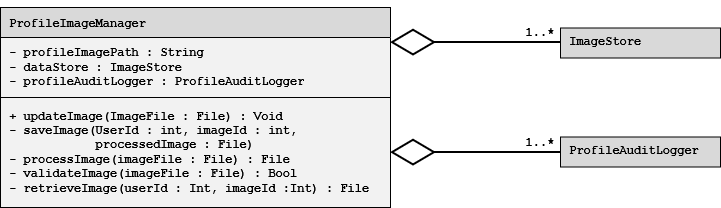

The diagram above was exported from draw.io. Its source (the exported page's mxGraphModel, read from the mxfile embedded in the PNG):
<mxGraphModel dx="800" dy="446" grid="1" gridSize="10" guides="1" tooltips="1" connect="1" arrows="1" fold="1" page="1" pageScale="1" pageWidth="850" pageHeight="1100" math="0" shadow="0">
  <root>
    <mxCell id="0" />
    <mxCell id="1" parent="0" />
    <mxCell id="kZly56LTA--gE6oXr-kv-28" edge="1" parent="1" source="kZly56LTA--gE6oXr-kv-41" style="edgeStyle=orthogonalEdgeStyle;rounded=0;orthogonalLoop=1;jettySize=auto;html=1;endArrow=none;endFill=0;startSize=40;endSize=12;strokeWidth=2;fontFamily=Courier New;align=left;verticalAlign=top;startArrow=diamondThin;startFill=0;fontStyle=1" target="kZly56LTA--gE6oXr-kv-31">
      <mxGeometry relative="1" as="geometry">
        <Array as="points">
          <mxPoint x="500" y="665" />
          <mxPoint x="500" y="665" />
        </Array>
        <mxPoint x="549.9990909090907" y="656.5445454545452" as="sourcePoint" />
        <mxPoint x="619.9990909090907" y="664.5045454545452" as="targetPoint" />
      </mxGeometry>
    </mxCell>
    <mxCell id="kZly56LTA--gE6oXr-kv-29" edge="1" parent="1" source="kZly56LTA--gE6oXr-kv-41" style="edgeStyle=orthogonalEdgeStyle;rounded=0;orthogonalLoop=1;jettySize=auto;html=1;endArrow=none;endFill=0;startSize=40;strokeWidth=2;endSize=12;fontFamily=Courier New;align=left;verticalAlign=top;startArrow=diamondThin;startFill=0;fontStyle=1" target="kZly56LTA--gE6oXr-kv-33">
      <mxGeometry relative="1" as="geometry">
        <Array as="points">
          <mxPoint x="500" y="555" />
          <mxPoint x="500" y="555" />
        </Array>
        <mxPoint x="549.9990909090907" y="567.5045454545452" as="sourcePoint" />
        <mxPoint x="619.9990909090907" y="555.5045454545452" as="targetPoint" />
      </mxGeometry>
    </mxCell>
    <mxCell id="kZly56LTA--gE6oXr-kv-30" parent="1" style="verticalLabelPosition=bottom;verticalAlign=top;html=1;shape=mxgraph.basic.rect;fillColor2=none;strokeWidth=1;size=20;indent=5;fontFamily=Courier New;align=left;fillColor=#D9D9D9;fontStyle=1" value="" vertex="1">
      <mxGeometry height="30" width="160" x="619.9990909090907" y="649.5045454545452" as="geometry" />
    </mxCell>
    <mxCell id="kZly56LTA--gE6oXr-kv-31" parent="1" style="text;html=1;whiteSpace=wrap;strokeColor=none;fillColor=none;align=left;verticalAlign=top;rounded=0;fontFamily=Courier New;fontStyle=1" value="&lt;span style=&quot;&quot;&gt;&amp;nbsp;ProfileAuditLogger&lt;/span&gt;" vertex="1">
      <mxGeometry height="30" width="160" x="619.9990909090907" y="649.5045454545452" as="geometry" />
    </mxCell>
    <mxCell id="kZly56LTA--gE6oXr-kv-32" parent="1" style="verticalLabelPosition=bottom;verticalAlign=top;html=1;shape=mxgraph.basic.rect;fillColor2=none;strokeWidth=1;size=20;indent=5;fontFamily=Courier New;align=left;fillColor=#D9D9D9;fontStyle=1" value="" vertex="1">
      <mxGeometry height="30" width="160" x="619.9990909090907" y="540.5045454545452" as="geometry" />
    </mxCell>
    <mxCell id="kZly56LTA--gE6oXr-kv-33" parent="1" style="text;html=1;whiteSpace=wrap;strokeColor=none;fillColor=none;align=left;verticalAlign=top;rounded=0;fontFamily=Courier New;fontStyle=1" value="&lt;span style=&quot;&quot;&gt;&amp;nbsp;ImageStore&lt;/span&gt;" vertex="1">
      <mxGeometry height="30" width="160" x="619.9990909090907" y="540.5045454545452" as="geometry" />
    </mxCell>
    <mxCell id="kZly56LTA--gE6oXr-kv-39" parent="1" style="text;html=1;whiteSpace=wrap;strokeColor=none;fillColor=none;align=center;verticalAlign=middle;rounded=0;fontFamily=Courier New;fontStyle=1" value="1..*" vertex="1">
      <mxGeometry height="30" width="20" x="589.9990909090907" y="530.0045454545452" as="geometry" />
    </mxCell>
    <mxCell id="kZly56LTA--gE6oXr-kv-40" parent="1" style="text;html=1;whiteSpace=wrap;strokeColor=none;fillColor=none;align=center;verticalAlign=middle;rounded=0;fontFamily=Courier New;fontStyle=1" value="1..*" vertex="1">
      <mxGeometry height="30" width="20" x="589.9990909090907" y="640.0045454545452" as="geometry" />
    </mxCell>
    <mxCell id="kZly56LTA--gE6oXr-kv-41" parent="1" style="shape=table;startSize=30;container=1;collapsible=0;childLayout=tableLayout;fixedHeader=1;align=left;fontStyle=1;fillColor=#D9D9D9;swimlaneFillColor=#F2F2F2;fontFamily=Courier New;" value=" ProfileImageManager" vertex="1">
      <mxGeometry height="200" width="390" x="60" y="520" as="geometry" />
    </mxCell>
    <mxCell id="kZly56LTA--gE6oXr-kv-42" parent="kZly56LTA--gE6oXr-kv-41" style="shape=tableRow;horizontal=0;startSize=0;swimlaneHead=0;swimlaneBody=0;strokeColor=inherit;top=0;left=0;bottom=0;right=0;collapsible=0;dropTarget=0;fillColor=none;points=[[0,0.5],[1,0.5]];portConstraint=eastwest;fixedHeader=1;fontFamily=Courier New;fontStyle=1" value="" vertex="1">
      <mxGeometry height="60" width="390" y="30" as="geometry" />
    </mxCell>
    <mxCell id="kZly56LTA--gE6oXr-kv-43" parent="kZly56LTA--gE6oXr-kv-42" style="shape=partialRectangle;html=1;whiteSpace=wrap;connectable=0;strokeColor=inherit;overflow=hidden;fillColor=none;top=0;left=0;bottom=0;right=0;pointerEvents=1;align=left;fontFamily=Courier New;fontStyle=1" value="&lt;div&gt;&lt;span&gt;&lt;font&gt;&amp;nbsp;- profileImagePath : String&lt;/font&gt;&lt;/span&gt;&lt;div&gt;&lt;span&gt;&lt;font&gt;&amp;nbsp;- dataStore : ImageStore&lt;/font&gt;&lt;/span&gt;&lt;/div&gt;&lt;div&gt;&lt;span&gt;&lt;font&gt;&amp;nbsp;- profileAuditLogger : ProfileAuditLogger&lt;/font&gt;&lt;/span&gt;&lt;/div&gt;&lt;/div&gt;" vertex="1">
      <mxGeometry height="60" width="390" as="geometry">
        <mxRectangle height="60" width="390" as="alternateBounds" />
      </mxGeometry>
    </mxCell>
    <mxCell id="kZly56LTA--gE6oXr-kv-44" parent="kZly56LTA--gE6oXr-kv-41" style="shape=tableRow;horizontal=0;startSize=0;swimlaneHead=0;swimlaneBody=0;strokeColor=inherit;top=0;left=0;bottom=0;right=0;collapsible=0;dropTarget=0;fillColor=none;points=[[0,0.5],[1,0.5]];portConstraint=eastwest;fixedHeader=1;fontFamily=Courier New;fontStyle=1" value="" vertex="1">
      <mxGeometry height="110" width="390" y="90" as="geometry" />
    </mxCell>
    <mxCell id="kZly56LTA--gE6oXr-kv-45" parent="kZly56LTA--gE6oXr-kv-44" style="shape=partialRectangle;html=1;whiteSpace=wrap;connectable=0;strokeColor=inherit;overflow=hidden;fillColor=none;top=0;left=0;bottom=0;right=0;pointerEvents=1;align=left;fontFamily=Courier New;fontStyle=1" value="&lt;div align=&quot;left&quot;&gt;&lt;span&gt;&lt;span style=&quot;&quot;&gt;&amp;nbsp;+ updateImage(ImageFile : File) : Void&lt;/span&gt;&lt;/span&gt;&lt;div style=&quot;&quot;&gt;&lt;span&gt;&amp;nbsp;- saveImage(UserId : int, imageId : int,&amp;nbsp; &amp;nbsp; &amp;nbsp; &amp;nbsp; &amp;nbsp; &amp;nbsp; &amp;nbsp; &amp;nbsp; &amp;nbsp; &amp;nbsp; &amp;nbsp; &amp;nbsp; &amp;nbsp;processedImage : File)&lt;/span&gt;&lt;/div&gt;&lt;div style=&quot;&quot;&gt;&lt;span&gt;&amp;nbsp;- processImage(imageFile : File) : File&lt;/span&gt;&lt;/div&gt;&lt;div style=&quot;&quot;&gt;&lt;span&gt;&amp;nbsp;- validateImage(imageFile : File) : Bool&lt;/span&gt;&lt;/div&gt;&lt;div&gt;&lt;span&gt;&amp;nbsp;- retrieveImage(userId : Int, imageId :Int) : File&lt;/span&gt;&lt;/div&gt;&lt;/div&gt;" vertex="1">
      <mxGeometry height="110" width="390" as="geometry">
        <mxRectangle height="110" width="390" as="alternateBounds" />
      </mxGeometry>
    </mxCell>
  </root>
</mxGraphModel>